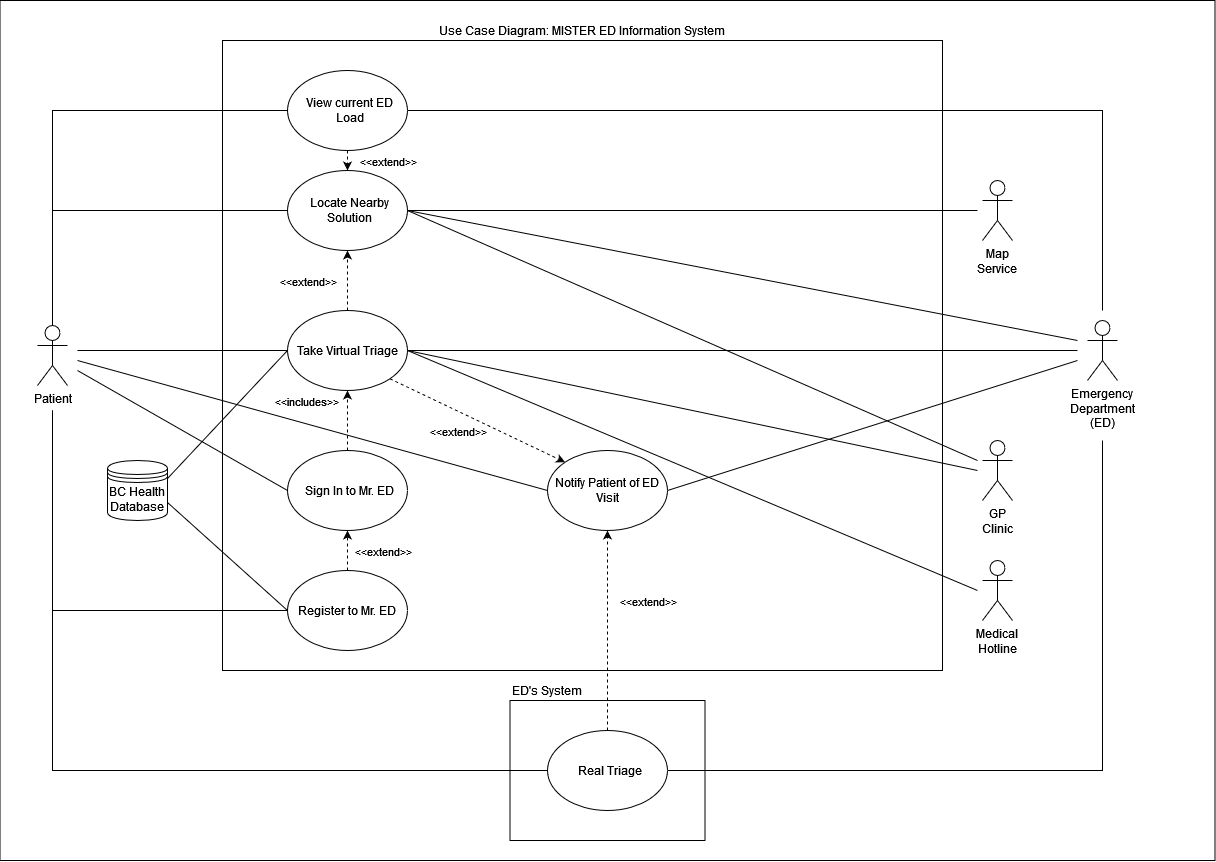

The diagram above was exported from draw.io. Its source (the exported page's mxGraphModel, read from the mxfile embedded in the PNG):
<mxGraphModel dx="2133" dy="1457" grid="1" gridSize="10" guides="1" tooltips="1" connect="1" arrows="1" fold="1" page="1" pageScale="1" pageWidth="1100" pageHeight="850" background="#FFFFFF" math="0" shadow="0">
  <root>
    <mxCell id="0" />
    <mxCell id="1" parent="0" />
    <mxCell id="Q55y-2jkt6YXnp5BIt2P-64" value="" style="rounded=0;whiteSpace=wrap;html=1;labelPosition=center;verticalLabelPosition=top;align=center;verticalAlign=bottom;" parent="1" vertex="1">
      <mxGeometry x="-117.5" y="-90" width="1215" height="860" as="geometry" />
    </mxCell>
    <mxCell id="Q55y-2jkt6YXnp5BIt2P-39" value="ED's System" style="rounded=0;whiteSpace=wrap;html=1;labelPosition=center;verticalLabelPosition=top;align=left;verticalAlign=bottom;" parent="1" vertex="1">
      <mxGeometry x="392.5" y="610" width="195" height="140" as="geometry" />
    </mxCell>
    <mxCell id="Q55y-2jkt6YXnp5BIt2P-1" value="Use Case Diagram: MISTER ED Information System" style="rounded=0;whiteSpace=wrap;html=1;labelPosition=center;verticalLabelPosition=top;align=center;verticalAlign=bottom;" parent="1" vertex="1">
      <mxGeometry x="105" y="-50" width="720" height="630" as="geometry" />
    </mxCell>
    <mxCell id="Q55y-2jkt6YXnp5BIt2P-2" style="rounded=0;orthogonalLoop=1;jettySize=auto;html=1;entryX=0;entryY=0.5;entryDx=0;entryDy=0;endArrow=none;endFill=0;" parent="1" target="Q55y-2jkt6YXnp5BIt2P-11" edge="1">
      <mxGeometry relative="1" as="geometry">
        <mxPoint x="-40" y="270" as="sourcePoint" />
      </mxGeometry>
    </mxCell>
    <mxCell id="Q55y-2jkt6YXnp5BIt2P-3" style="rounded=0;orthogonalLoop=1;jettySize=auto;html=1;entryX=0;entryY=0.5;entryDx=0;entryDy=0;endArrow=none;endFill=0;" parent="1" target="Q55y-2jkt6YXnp5BIt2P-8" edge="1">
      <mxGeometry relative="1" as="geometry">
        <mxPoint x="-40" y="260" as="sourcePoint" />
      </mxGeometry>
    </mxCell>
    <mxCell id="Q55y-2jkt6YXnp5BIt2P-55" style="rounded=0;orthogonalLoop=1;jettySize=auto;html=1;endArrow=none;endFill=0;entryX=0;entryY=0.5;entryDx=0;entryDy=0;" parent="1" target="Q55y-2jkt6YXnp5BIt2P-34" edge="1">
      <mxGeometry relative="1" as="geometry">
        <mxPoint x="-40" y="280" as="sourcePoint" />
        <mxPoint x="90" y="390" as="targetPoint" />
      </mxGeometry>
    </mxCell>
    <mxCell id="Q55y-2jkt6YXnp5BIt2P-56" style="edgeStyle=orthogonalEdgeStyle;rounded=0;orthogonalLoop=1;jettySize=auto;html=1;entryX=0;entryY=0.5;entryDx=0;entryDy=0;endArrow=none;endFill=0;" parent="1" source="Q55y-2jkt6YXnp5BIt2P-4" target="Q55y-2jkt6YXnp5BIt2P-10" edge="1">
      <mxGeometry relative="1" as="geometry">
        <Array as="points">
          <mxPoint x="-65" y="20" />
        </Array>
      </mxGeometry>
    </mxCell>
    <mxCell id="Q55y-2jkt6YXnp5BIt2P-57" style="edgeStyle=orthogonalEdgeStyle;rounded=0;orthogonalLoop=1;jettySize=auto;html=1;entryX=0;entryY=0.5;entryDx=0;entryDy=0;endArrow=none;endFill=0;" parent="1" source="Q55y-2jkt6YXnp5BIt2P-4" target="Q55y-2jkt6YXnp5BIt2P-27" edge="1">
      <mxGeometry relative="1" as="geometry">
        <Array as="points">
          <mxPoint x="-65" y="120" />
        </Array>
      </mxGeometry>
    </mxCell>
    <mxCell id="Q55y-2jkt6YXnp5BIt2P-62" style="edgeStyle=orthogonalEdgeStyle;rounded=0;orthogonalLoop=1;jettySize=auto;html=1;entryX=0;entryY=0.5;entryDx=0;entryDy=0;endArrow=none;endFill=0;" parent="1" target="Q55y-2jkt6YXnp5BIt2P-40" edge="1">
      <mxGeometry relative="1" as="geometry">
        <mxPoint x="-65" y="320" as="sourcePoint" />
        <Array as="points">
          <mxPoint x="-65" y="680" />
        </Array>
      </mxGeometry>
    </mxCell>
    <mxCell id="Q55y-2jkt6YXnp5BIt2P-4" value="Patient" style="shape=umlActor;verticalLabelPosition=bottom;verticalAlign=top;html=1;" parent="1" vertex="1">
      <mxGeometry x="-80" y="235" width="30" height="60" as="geometry" />
    </mxCell>
    <mxCell id="Q55y-2jkt6YXnp5BIt2P-5" value="Register to Mr. ED" style="ellipse;whiteSpace=wrap;html=1;" parent="1" vertex="1">
      <mxGeometry x="170" y="480" width="120" height="80" as="geometry" />
    </mxCell>
    <mxCell id="Q55y-2jkt6YXnp5BIt2P-6" style="rounded=0;orthogonalLoop=1;jettySize=auto;html=1;entryX=0;entryY=0;entryDx=0;entryDy=0;dashed=1;exitX=1;exitY=1;exitDx=0;exitDy=0;" parent="1" source="Q55y-2jkt6YXnp5BIt2P-8" target="Q55y-2jkt6YXnp5BIt2P-11" edge="1">
      <mxGeometry relative="1" as="geometry">
        <mxPoint x="285" y="330" as="sourcePoint" />
      </mxGeometry>
    </mxCell>
    <mxCell id="Q55y-2jkt6YXnp5BIt2P-7" style="rounded=0;orthogonalLoop=1;jettySize=auto;html=1;entryX=0.5;entryY=1;entryDx=0;entryDy=0;dashed=1;" parent="1" source="Q55y-2jkt6YXnp5BIt2P-8" target="Q55y-2jkt6YXnp5BIt2P-27" edge="1">
      <mxGeometry relative="1" as="geometry" />
    </mxCell>
    <mxCell id="Q55y-2jkt6YXnp5BIt2P-8" value="Take Virtual Triage" style="ellipse;whiteSpace=wrap;html=1;" parent="1" vertex="1">
      <mxGeometry x="170" y="220" width="120" height="80" as="geometry" />
    </mxCell>
    <mxCell id="Q55y-2jkt6YXnp5BIt2P-9" style="rounded=0;orthogonalLoop=1;jettySize=auto;html=1;entryX=0.5;entryY=0;entryDx=0;entryDy=0;dashed=1;" parent="1" source="Q55y-2jkt6YXnp5BIt2P-10" target="Q55y-2jkt6YXnp5BIt2P-27" edge="1">
      <mxGeometry relative="1" as="geometry" />
    </mxCell>
    <mxCell id="Q55y-2jkt6YXnp5BIt2P-10" value="View current ED Load" style="ellipse;whiteSpace=wrap;html=1;spacingLeft=5;" parent="1" vertex="1">
      <mxGeometry x="170" y="-20" width="120" height="80" as="geometry" />
    </mxCell>
    <mxCell id="Q55y-2jkt6YXnp5BIt2P-11" value="Notify Patient of ED Visit" style="ellipse;whiteSpace=wrap;html=1;" parent="1" vertex="1">
      <mxGeometry x="430" y="360" width="120" height="80" as="geometry" />
    </mxCell>
    <mxCell id="Q55y-2jkt6YXnp5BIt2P-12" value="" style="endArrow=none;html=1;rounded=0;entryX=0;entryY=0.5;entryDx=0;entryDy=0;endFill=0;edgeStyle=orthogonalEdgeStyle;" parent="1" target="Q55y-2jkt6YXnp5BIt2P-5" edge="1">
      <mxGeometry width="50" height="50" relative="1" as="geometry">
        <mxPoint x="-65" y="320" as="sourcePoint" />
        <mxPoint x="125" y="90" as="targetPoint" />
        <Array as="points">
          <mxPoint x="-65" y="520" />
        </Array>
      </mxGeometry>
    </mxCell>
    <mxCell id="Q55y-2jkt6YXnp5BIt2P-13" style="rounded=0;orthogonalLoop=1;jettySize=auto;html=1;entryX=1;entryY=0.5;entryDx=0;entryDy=0;endArrow=none;endFill=0;" parent="1" target="Q55y-2jkt6YXnp5BIt2P-11" edge="1">
      <mxGeometry relative="1" as="geometry">
        <mxPoint x="960" y="270" as="sourcePoint" />
      </mxGeometry>
    </mxCell>
    <mxCell id="Q55y-2jkt6YXnp5BIt2P-61" style="edgeStyle=orthogonalEdgeStyle;rounded=0;orthogonalLoop=1;jettySize=auto;html=1;entryX=1;entryY=0.5;entryDx=0;entryDy=0;endArrow=none;endFill=0;" parent="1" target="Q55y-2jkt6YXnp5BIt2P-40" edge="1">
      <mxGeometry relative="1" as="geometry">
        <mxPoint x="985" y="350" as="sourcePoint" />
        <Array as="points">
          <mxPoint x="985" y="680" />
        </Array>
      </mxGeometry>
    </mxCell>
    <mxCell id="Q55y-2jkt6YXnp5BIt2P-14" value="Emergency Department (ED)" style="shape=umlActor;verticalLabelPosition=bottom;verticalAlign=top;html=1;whiteSpace=wrap;" parent="1" vertex="1">
      <mxGeometry x="970" y="230" width="30" height="60" as="geometry" />
    </mxCell>
    <mxCell id="Q55y-2jkt6YXnp5BIt2P-15" value="" style="endArrow=none;endFill=0;endSize=6;html=1;rounded=0;entryX=1;entryY=0.5;entryDx=0;entryDy=0;" parent="1" target="Q55y-2jkt6YXnp5BIt2P-8" edge="1">
      <mxGeometry width="160" relative="1" as="geometry">
        <mxPoint x="960" y="260" as="sourcePoint" />
        <mxPoint x="764.999999999998" y="250" as="targetPoint" />
      </mxGeometry>
    </mxCell>
    <mxCell id="Q55y-2jkt6YXnp5BIt2P-17" style="rounded=0;orthogonalLoop=1;jettySize=auto;html=1;entryX=0;entryY=0.5;entryDx=0;entryDy=0;endArrow=none;endFill=0;exitX=1;exitY=0.7;exitDx=0;exitDy=0;" parent="1" source="Q55y-2jkt6YXnp5BIt2P-19" target="Q55y-2jkt6YXnp5BIt2P-5" edge="1">
      <mxGeometry relative="1" as="geometry" />
    </mxCell>
    <mxCell id="Q55y-2jkt6YXnp5BIt2P-18" style="rounded=0;orthogonalLoop=1;jettySize=auto;html=1;entryX=0;entryY=0.5;entryDx=0;entryDy=0;endArrow=none;endFill=0;exitX=1;exitY=0.3;exitDx=0;exitDy=0;" parent="1" source="Q55y-2jkt6YXnp5BIt2P-19" target="Q55y-2jkt6YXnp5BIt2P-8" edge="1">
      <mxGeometry relative="1" as="geometry" />
    </mxCell>
    <mxCell id="Q55y-2jkt6YXnp5BIt2P-19" value="BC Health Database" style="shape=datastore;whiteSpace=wrap;html=1;" parent="1" vertex="1">
      <mxGeometry x="-10" y="370" width="60" height="60" as="geometry" />
    </mxCell>
    <mxCell id="Q55y-2jkt6YXnp5BIt2P-20" style="rounded=0;orthogonalLoop=1;jettySize=auto;html=1;entryX=1;entryY=0.5;entryDx=0;entryDy=0;endArrow=none;endFill=0;" parent="1" target="Q55y-2jkt6YXnp5BIt2P-8" edge="1">
      <mxGeometry relative="1" as="geometry">
        <mxPoint x="860" y="500" as="sourcePoint" />
      </mxGeometry>
    </mxCell>
    <mxCell id="Q55y-2jkt6YXnp5BIt2P-21" value="Medical Hotline" style="shape=umlActor;verticalLabelPosition=bottom;verticalAlign=top;html=1;whiteSpace=wrap;" parent="1" vertex="1">
      <mxGeometry x="865" y="470" width="30" height="60" as="geometry" />
    </mxCell>
    <mxCell id="Q55y-2jkt6YXnp5BIt2P-22" style="rounded=0;orthogonalLoop=1;jettySize=auto;html=1;entryX=1;entryY=0.5;entryDx=0;entryDy=0;endArrow=none;endFill=0;" parent="1" target="Q55y-2jkt6YXnp5BIt2P-8" edge="1">
      <mxGeometry relative="1" as="geometry">
        <mxPoint x="860" y="380" as="sourcePoint" />
      </mxGeometry>
    </mxCell>
    <mxCell id="Q55y-2jkt6YXnp5BIt2P-23" value="GP Clinic" style="shape=umlActor;verticalLabelPosition=bottom;verticalAlign=top;html=1;whiteSpace=wrap;" parent="1" vertex="1">
      <mxGeometry x="865" y="350" width="30" height="60" as="geometry" />
    </mxCell>
    <mxCell id="Q55y-2jkt6YXnp5BIt2P-24" style="rounded=0;orthogonalLoop=1;jettySize=auto;html=1;endArrow=none;endFill=0;edgeStyle=orthogonalEdgeStyle;" parent="1" source="Q55y-2jkt6YXnp5BIt2P-10" edge="1">
      <mxGeometry relative="1" as="geometry">
        <mxPoint x="985" y="220" as="targetPoint" />
        <Array as="points">
          <mxPoint x="985" y="20" />
        </Array>
      </mxGeometry>
    </mxCell>
    <mxCell id="Q55y-2jkt6YXnp5BIt2P-25" value="&amp;lt;&amp;lt;extend&amp;gt;&amp;gt;" style="edgeLabel;html=1;align=center;verticalAlign=middle;resizable=0;points=[];" parent="1" vertex="1" connectable="0">
      <mxGeometry x="264.9966687413561" y="460.0009062397448" as="geometry" />
    </mxCell>
    <mxCell id="Q55y-2jkt6YXnp5BIt2P-26" value="&amp;lt;&amp;lt;extend&amp;gt;&amp;gt;" style="edgeLabel;html=1;align=center;verticalAlign=middle;resizable=0;points=[];" parent="1" vertex="1" connectable="0">
      <mxGeometry x="189.99666874135607" y="190.00090623974478" as="geometry" />
    </mxCell>
    <mxCell id="Q55y-2jkt6YXnp5BIt2P-27" value="Locate Nearby Solution" style="ellipse;whiteSpace=wrap;html=1;spacingLeft=5;" parent="1" vertex="1">
      <mxGeometry x="170" y="80" width="120" height="80" as="geometry" />
    </mxCell>
    <mxCell id="Q55y-2jkt6YXnp5BIt2P-28" style="rounded=0;orthogonalLoop=1;jettySize=auto;html=1;entryX=1;entryY=0.5;entryDx=0;entryDy=0;endArrow=none;endFill=0;" parent="1" target="Q55y-2jkt6YXnp5BIt2P-27" edge="1">
      <mxGeometry relative="1" as="geometry">
        <mxPoint x="860" y="120" as="sourcePoint" />
      </mxGeometry>
    </mxCell>
    <mxCell id="Q55y-2jkt6YXnp5BIt2P-29" value="Map Service" style="shape=umlActor;verticalLabelPosition=bottom;verticalAlign=top;html=1;whiteSpace=wrap;" parent="1" vertex="1">
      <mxGeometry x="865" y="90" width="30" height="60" as="geometry" />
    </mxCell>
    <mxCell id="Q55y-2jkt6YXnp5BIt2P-30" style="rounded=0;orthogonalLoop=1;jettySize=auto;html=1;endArrow=none;endFill=0;exitX=1;exitY=0.5;exitDx=0;exitDy=0;" parent="1" source="Q55y-2jkt6YXnp5BIt2P-27" edge="1">
      <mxGeometry relative="1" as="geometry">
        <mxPoint x="860" y="370" as="targetPoint" />
      </mxGeometry>
    </mxCell>
    <mxCell id="Q55y-2jkt6YXnp5BIt2P-31" style="rounded=0;orthogonalLoop=1;jettySize=auto;html=1;endArrow=none;endFill=0;exitX=1;exitY=0.5;exitDx=0;exitDy=0;" parent="1" source="Q55y-2jkt6YXnp5BIt2P-27" edge="1">
      <mxGeometry relative="1" as="geometry">
        <mxPoint x="960" y="250" as="targetPoint" />
      </mxGeometry>
    </mxCell>
    <mxCell id="Q55y-2jkt6YXnp5BIt2P-32" style="rounded=0;orthogonalLoop=1;jettySize=auto;html=1;entryX=0.5;entryY=1;entryDx=0;entryDy=0;dashed=1;" parent="1" source="Q55y-2jkt6YXnp5BIt2P-34" target="Q55y-2jkt6YXnp5BIt2P-8" edge="1">
      <mxGeometry relative="1" as="geometry" />
    </mxCell>
    <mxCell id="Q55y-2jkt6YXnp5BIt2P-34" value="Sign In to Mr. ED" style="ellipse;whiteSpace=wrap;html=1;spacingLeft=5;" parent="1" vertex="1">
      <mxGeometry x="170" y="360" width="120" height="80" as="geometry" />
    </mxCell>
    <mxCell id="Q55y-2jkt6YXnp5BIt2P-37" value="&amp;lt;&amp;lt;includes&amp;gt;&amp;gt;" style="edgeLabel;html=1;align=center;verticalAlign=middle;resizable=0;points=[];" parent="1" vertex="1" connectable="0">
      <mxGeometry x="179.99666874135607" y="320.0009062397448" as="geometry">
        <mxPoint x="8" y="-10" as="offset" />
      </mxGeometry>
    </mxCell>
    <mxCell id="Q55y-2jkt6YXnp5BIt2P-38" style="rounded=0;orthogonalLoop=1;jettySize=auto;html=1;entryX=0.5;entryY=1;entryDx=0;entryDy=0;dashed=1;" parent="1" source="Q55y-2jkt6YXnp5BIt2P-5" target="Q55y-2jkt6YXnp5BIt2P-34" edge="1">
      <mxGeometry relative="1" as="geometry" />
    </mxCell>
    <mxCell id="Q55y-2jkt6YXnp5BIt2P-43" style="edgeStyle=orthogonalEdgeStyle;rounded=0;orthogonalLoop=1;jettySize=auto;html=1;dashed=1;" parent="1" source="Q55y-2jkt6YXnp5BIt2P-40" target="Q55y-2jkt6YXnp5BIt2P-11" edge="1">
      <mxGeometry relative="1" as="geometry">
        <Array as="points">
          <mxPoint x="490" y="590" />
          <mxPoint x="490" y="590" />
        </Array>
      </mxGeometry>
    </mxCell>
    <mxCell id="Q55y-2jkt6YXnp5BIt2P-40" value="Real Triage" style="ellipse;whiteSpace=wrap;html=1;spacingLeft=5;" parent="1" vertex="1">
      <mxGeometry x="430" y="640" width="120" height="80" as="geometry" />
    </mxCell>
    <mxCell id="Q55y-2jkt6YXnp5BIt2P-44" value="&amp;lt;&amp;lt;extend&amp;gt;&amp;gt;" style="edgeLabel;html=1;align=center;verticalAlign=middle;resizable=0;points=[];" parent="1" vertex="1" connectable="0">
      <mxGeometry x="529.9966687413561" y="510.00090623974484" as="geometry" />
    </mxCell>
    <mxCell id="Q55y-2jkt6YXnp5BIt2P-58" value="&amp;lt;&amp;lt;extend&amp;gt;&amp;gt;" style="edgeLabel;html=1;align=center;verticalAlign=middle;resizable=0;points=[];" parent="1" vertex="1" connectable="0">
      <mxGeometry x="339.9966687413561" y="340.0009062397448" as="geometry" />
    </mxCell>
    <mxCell id="x_ZrWGIZqBuxbE-iNyfF-1" value="&amp;lt;&amp;lt;extend&amp;gt;&amp;gt;" style="edgeLabel;html=1;align=center;verticalAlign=middle;resizable=0;points=[];" vertex="1" connectable="0" parent="1">
      <mxGeometry x="269.9966687413561" y="70.00090623974478" as="geometry" />
    </mxCell>
  </root>
</mxGraphModel>